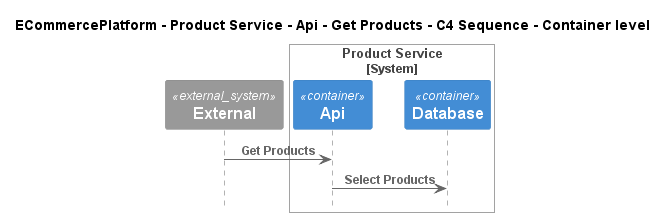

The diagram above was rendered by PlantUML. Its source (embedded in the PNG):
@startuml
!pragma layout smetana
!include ..\..\..\..\..\..\..\.c4s\C4_Sequence.puml

title ECommercePlatform - Product Service - Api - Get Products - C4 Sequence - Container level

System_Ext(C4InterFlow.SoftwareSystems.ExternalSystem, "External", "")

System_Boundary(ECommercePlatform.SoftwareSystems.ProductService, "Product Service")
    Container(ECommercePlatform.SoftwareSystems.ProductService.Containers.Api, "Api", "", "")
    Container(ECommercePlatform.SoftwareSystems.ProductService.Containers.Database, "Database", "", "")
Boundary_End()

Rel(C4InterFlow.SoftwareSystems.ExternalSystem, ECommercePlatform.SoftwareSystems.ProductService.Containers.Api, "Get Products")
Rel(ECommercePlatform.SoftwareSystems.ProductService.Containers.Api, ECommercePlatform.SoftwareSystems.ProductService.Containers.Database, "Select Products")


@enduml